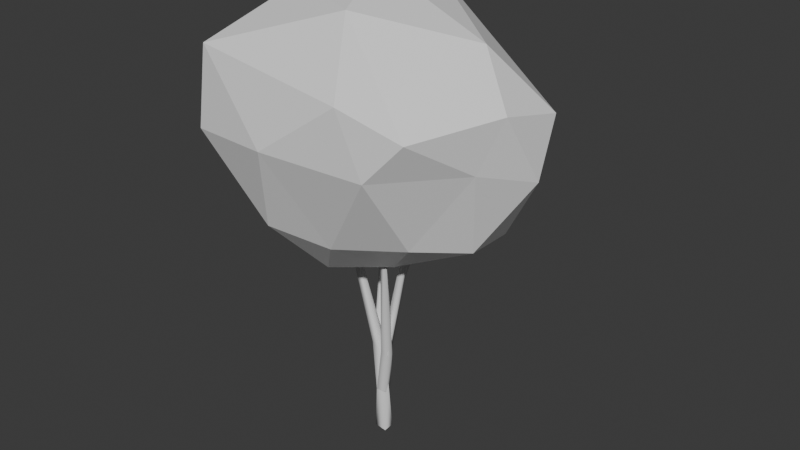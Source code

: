 # Source: SmallTree01.blend  (saved by Blender 4.1.24; exported with 4.5.12 LTS)
import bpy
from mathutils import Matrix  # noqa: F401  (used for matrix-valued properties, if any)

bpy.ops.wm.read_factory_settings(use_empty=True)
scene = bpy.context.scene
scene.name = 'Scene'

# ---- materials (node trees are filled in below, after node groups)
mat_trunk = bpy.data.materials.new('trunk')
mat_trunk.use_transparent_shadow = False
mat_leaf_001 = bpy.data.materials.new('leaf.001')
mat_leaf_001.use_transparent_shadow = False

# ---- material node trees
mat_trunk.use_nodes = True; mat_trunk.node_tree.nodes.clear()
_N = mat_trunk.node_tree.nodes; _L = mat_trunk.node_tree.links
n0 = _N.new('ShaderNodeBsdfPrincipled'); n0.name = 'Principled BSDF'; n0.location = (10, 300)
n1 = _N.new('ShaderNodeOutputMaterial'); n1.name = 'Material Output'; n1.location = (300, 300)
_L.new(n0.outputs[0], n1.inputs[0])
n1.is_active_output = True
mat_leaf_001.use_nodes = True; mat_leaf_001.node_tree.nodes.clear()
_N = mat_leaf_001.node_tree.nodes; _L = mat_leaf_001.node_tree.links
n0 = _N.new('ShaderNodeBsdfPrincipled'); n0.name = 'Principled BSDF'; n0.location = (10, 300)
n1 = _N.new('ShaderNodeOutputMaterial'); n1.name = 'Material Output'; n1.location = (300, 300)
_L.new(n0.outputs[0], n1.inputs[0])
n1.is_active_output = True

# ---- world
world_world = bpy.data.worlds.new('World'); scene.world = world_world
world_world.use_nodes = True; world_world.node_tree.nodes.clear()
_N = world_world.node_tree.nodes; _L = world_world.node_tree.links
n0 = _N.new('ShaderNodeOutputWorld'); n0.name = 'World Output'; n0.location = (300, 300)
n1 = _N.new('ShaderNodeBackground'); n1.name = 'Background'; n1.location = (10, 300)
n1.inputs[0].default_value = (0.05088, 0.05088, 0.05088, 1.0)
_L.new(n1.outputs[0], n0.inputs[0])
n0.is_active_output = True
world_world.color = (0.05088, 0.05088, 0.05088)
world_world.use_sun_shadow = False
world_world.sun_shadow_jitter_overblur = 0.0

# ---- meshes
me_icosphere_001 = bpy.data.meshes.new('Icosphere.001')
me_icosphere_001.from_pydata([(0.02077, 0.01839, -1.271), (0.6403, -0.4625, -0.8451), (-0.341, -0.8637, -0.7994), (-0.6851, 0.2557, -1.014), (-0.1546, 0.9258, -0.9976), (0.9275, 0.3081, -0.913), (0.4236, -0.9495, 0.3242), (-0.988, -0.7722, 0.3645), (-0.6032, 0.8431, 0.3668), (0.3902, 1.048, 0.144), (1.214, -0.1635, 0.2179), (-0.08467, 0.08009, 0.9668), (-0.1554, -0.4495, -1.255), (0.3441, -0.2689, -1.152), (0.1226, -0.7049, -0.9007), (0.9466, -0.1141, -0.8929), (0.4457, 0.191, -1.223), (-0.3631, 0.1194, -1.238), (-0.769, -0.4805, -1.019), (-0.07806, 0.5171, -1.238), (-0.3567, 0.6797, -1.132), (0.2593, 0.774, -1.089), (1.067, -0.2868, -0.2024), (1.296, 0.1312, -0.3253), (-0.1586, -1.086, -0.09744), (0.5837, -0.876, -0.1971), (-1.116, -0.2484, -0.3905), (-0.8134, -1.017, -0.116), (-0.1507, 1.32, -0.35), (-0.8322, 0.6509, -0.3951), (0.8417, 0.8008, -0.514), (0.1114, 1.2, -0.5997), (0.8507, -0.7744, 0.1116), (-0.7862, -0.9529, 0.503), (-1.134, 0.1315, 0.4172), (-0.09578, 1.18, 0.2782), (1.279, 0.3253, 0.1183), (0.1375, -0.5072, 0.8028), (0.9142, -1.103e-05, 0.6066), (-0.5356, -0.2331, 0.8359), (-0.5151, 0.5799, 0.761), (-0.04811, 0.6808, 0.8269)], [], [(0, 13, 12), (1, 13, 15), (0, 12, 17), (0, 17, 19), (0, 19, 16), (1, 15, 22), (2, 14, 24), (3, 18, 26), (4, 20, 28), (5, 21, 30), (1, 22, 25), (2, 24, 27), (3, 26, 29), (4, 28, 31), (5, 30, 23), (6, 32, 37), (7, 33, 39), (8, 34, 40), (9, 35, 41), (10, 36, 38), (38, 41, 11), (38, 36, 41), (36, 9, 41), (41, 40, 11), (41, 35, 40), (35, 8, 40), (40, 39, 11), (40, 34, 39), (34, 7, 39), (39, 37, 11), (39, 33, 37), (33, 6, 37), (37, 38, 11), (37, 32, 38), (32, 10, 38), (23, 36, 10), (23, 30, 36), (30, 9, 36), (31, 35, 9), (31, 28, 35), (28, 8, 35), (29, 34, 8), (29, 26, 34), (26, 7, 34), (27, 33, 7), (27, 24, 33), (24, 6, 33), (25, 32, 6), (25, 22, 32), (22, 10, 32), (30, 31, 9), (30, 21, 31), (21, 4, 31), (28, 29, 8), (28, 20, 29), (20, 3, 29), (26, 27, 7), (26, 18, 27), (18, 2, 27), (24, 25, 6), (24, 14, 25), (14, 1, 25), (22, 23, 10), (22, 15, 23), (15, 5, 23), (16, 21, 5), (16, 19, 21), (19, 4, 21), (19, 20, 4), (19, 17, 20), (17, 3, 20), (17, 18, 3), (17, 12, 18), (12, 2, 18), (15, 16, 5), (15, 13, 16), (13, 0, 16), (12, 14, 2), (12, 13, 14), (13, 1, 14)])
_uv = me_icosphere_001.uv_layers.new(name='UVMap')
_uv.uv.foreach_set('vector', [0.1818, 0.0, 0.2273, 0.07873, 0.1364, 0.07873, 0.2727, 0.1575, 0.3182, 0.07873, 0.3636, 0.1575, 0.9091, 0.0, 0.9545, 0.07873, 0.8636, 0.07873, 0.7273, 0.0, 0.7727, 0.07873, 0.6818, 0.07873, 0.5455, 0.0, 0.5909, 0.07873, 0.5, 0.07873, 0.2727, 0.1575, 0.3636, 0.1575, 0.3182, 0.2362, 0.09091, 0.1575, 0.1818, 0.1575, 0.1364, 0.2362, 0.8182, 0.1575, 0.9091, 0.1575, 0.8636, 0.2362, 0.6364, 0.1575, 0.7273, 0.1575, 0.6818, 0.2362, 0.4545, 0.1575, 0.5455, 0.1575, 0.5, 0.2362, 0.2727, 0.1575, 0.3182, 0.2362, 0.2273, 0.2362, 0.09091, 0.1575, 0.1364, 0.2362, 0.04546, 0.2362, 0.8182, 0.1575, 0.8636, 0.2362, 0.7727, 0.2362, 0.6364, 0.1575, 0.6818, 0.2362, 0.5909, 0.2362, 0.4545, 0.1575, 0.5, 0.2362, 0.4091, 0.2362, 0.1818, 0.3149, 0.2727, 0.3149, 0.2273, 0.3937, 0.0, 0.3149, 0.09091, 0.3149, 0.04546, 0.3937, 0.7273, 0.3149, 0.8182, 0.3149, 0.7727, 0.3937, 0.5455, 0.3149, 0.6364, 0.3149, 0.5909, 0.3937, 0.3636, 0.3149, 0.4545, 0.3149, 0.4091, 0.3937, 0.4091, 0.3937, 0.5, 0.3937, 0.4545, 0.4724, 0.4091, 0.3937, 0.4545, 0.3149, 0.5, 0.3937, 0.4545, 0.3149, 0.5455, 0.3149, 0.5, 0.3937, 0.5909, 0.3937, 0.6818, 0.3937, 0.6364, 0.4724, 0.5909, 0.3937, 0.6364, 0.3149, 0.6818, 0.3937, 0.6364, 0.3149, 0.7273, 0.3149, 0.6818, 0.3937, 0.7727, 0.3937, 0.8636, 0.3937, 0.8182, 0.4724, 0.7727, 0.3937, 0.8182, 0.3149, 0.8636, 0.3937, 0.8182, 0.3149, 0.9091, 0.3149, 0.8636, 0.3937, 0.04546, 0.3937, 0.1364, 0.3937, 0.09091, 0.4724, 0.04546, 0.3937, 0.09091, 0.3149, 0.1364, 0.3937, 0.09091, 0.3149, 0.1818, 0.3149, 0.1364, 0.3937, 0.2273, 0.3937, 0.3182, 0.3937, 0.2727, 0.4724, 0.2273, 0.3937, 0.2727, 0.3149, 0.3182, 0.3937, 0.2727, 0.3149, 0.3636, 0.3149, 0.3182, 0.3937, 0.4091, 0.2362, 0.4545, 0.3149, 0.3636, 0.3149, 0.4091, 0.2362, 0.5, 0.2362, 0.4545, 0.3149, 0.5, 0.2362, 0.5455, 0.3149, 0.4545, 0.3149, 0.5909, 0.2362, 0.6364, 0.3149, 0.5455, 0.3149, 0.5909, 0.2362, 0.6818, 0.2362, 0.6364, 0.3149, 0.6818, 0.2362, 0.7273, 0.3149, 0.6364, 0.3149, 0.7727, 0.2362, 0.8182, 0.3149, 0.7273, 0.3149, 0.7727, 0.2362, 0.8636, 0.2362, 0.8182, 0.3149, 0.8636, 0.2362, 0.9091, 0.3149, 0.8182, 0.3149, 0.04546, 0.2362, 0.09091, 0.3149, 0.0, 0.3149, 0.04546, 0.2362, 0.1364, 0.2362, 0.09091, 0.3149, 0.1364, 0.2362, 0.1818, 0.3149, 0.09091, 0.3149, 0.2273, 0.2362, 0.2727, 0.3149, 0.1818, 0.3149, 0.2273, 0.2362, 0.3182, 0.2362, 0.2727, 0.3149, 0.3182, 0.2362, 0.3636, 0.3149, 0.2727, 0.3149, 0.5, 0.2362, 0.5909, 0.2362, 0.5455, 0.3149, 0.5, 0.2362, 0.5455, 0.1575, 0.5909, 0.2362, 0.5455, 0.1575, 0.6364, 0.1575, 0.5909, 0.2362, 0.6818, 0.2362, 0.7727, 0.2362, 0.7273, 0.3149, 0.6818, 0.2362, 0.7273, 0.1575, 0.7727, 0.2362, 0.7273, 0.1575, 0.8182, 0.1575, 0.7727, 0.2362, 0.8636, 0.2362, 0.9545, 0.2362, 0.9091, 0.3149, 0.8636, 0.2362, 0.9091, 0.1575, 0.9545, 0.2362, 0.9091, 0.1575, 1.0, 0.1575, 0.9545, 0.2362, 0.1364, 0.2362, 0.2273, 0.2362, 0.1818, 0.3149, 0.1364, 0.2362, 0.1818, 0.1575, 0.2273, 0.2362, 0.1818, 0.1575, 0.2727, 0.1575, 0.2273, 0.2362, 0.3182, 0.2362, 0.4091, 0.2362, 0.3636, 0.3149, 0.3182, 0.2362, 0.3636, 0.1575, 0.4091, 0.2362, 0.3636, 0.1575, 0.4545, 0.1575, 0.4091, 0.2362, 0.5, 0.07873, 0.5455, 0.1575, 0.4545, 0.1575, 0.5, 0.07873, 0.5909, 0.07873, 0.5455, 0.1575, 0.5909, 0.07873, 0.6364, 0.1575, 0.5455, 0.1575, 0.6818, 0.07873, 0.7273, 0.1575, 0.6364, 0.1575, 0.6818, 0.07873, 0.7727, 0.07873, 0.7273, 0.1575, 0.7727, 0.07873, 0.8182, 0.1575, 0.7273, 0.1575, 0.8636, 0.07873, 0.9091, 0.1575, 0.8182, 0.1575, 0.8636, 0.07873, 0.9545, 0.07873, 0.9091, 0.1575, 0.9545, 0.07873, 1.0, 0.1575, 0.9091, 0.1575, 0.3636, 0.1575, 0.4091, 0.07873, 0.4545, 0.1575, 0.3636, 0.1575, 0.3182, 0.07873, 0.4091, 0.07873, 0.3182, 0.07873, 0.3636, 0.0, 0.4091, 0.07873, 0.1364, 0.07873, 0.1818, 0.1575, 0.09091, 0.1575, 0.1364, 0.07873, 0.2273, 0.07873, 0.1818, 0.1575, 0.2273, 0.07873, 0.2727, 0.1575, 0.1818, 0.1575])
me_icosphere_001.materials.append(mat_leaf_001)
me_icosphere_001.update()

# ---- curves / text
cu_tree_001 = bpy.data.curves.new('tree.001', 'CURVE')
cu_tree_001.dimensions = '3D'
_sp = cu_tree_001.splines.new('BEZIER'); _sp.bezier_points.add(5)
_sp.bezier_points.foreach_set('co', [0.0, 0.0, 0.0, 0.0, 0.0, 1.172, -0.1888, 0.07876, 2.326, -0.404, -0.03751, 3.45, -0.6228, -0.1449, 4.564, -0.8398, -0.2571, 5.676])
_sp.bezier_points.foreach_set('handle_left', [0.0, 0.0, -0.3907, 0.037, -0.01543, 0.7163, -0.1089, 0.08654, 1.876, -0.3189, 0.006348, 3.012, -0.5378, -0.102, 4.129, -0.7551, -0.2133, 5.242])
_sp.bezier_points.foreach_set('handle_right', [0.0, 0.0, 0.3907, -0.037, 0.01543, 1.628, -0.2673, 0.07112, 2.769, -0.4883, -0.08095, 3.885, -0.7079, -0.1877, 4.998, -0.9245, -0.3009, 6.11])
for _p, _l, _r in zip(_sp.bezier_points, ['VECTOR', 'AUTO', 'AUTO', 'AUTO', 'AUTO', 'AUTO'], ['VECTOR', 'AUTO', 'AUTO', 'AUTO', 'AUTO', 'AUTO']): _p.handle_left_type = _l; _p.handle_right_type = _r
_sp.bezier_points.foreach_set('radius', [0.2069, 0.1813, 0.1557, 0.1301, 0.1045, 0.07884])
_sp.resolution_u = 2
_sp = cu_tree_001.splines.new('BEZIER'); _sp.bezier_points.add(4)
_sp.bezier_points.foreach_set('co', [0.0, 0.0, 1.172, 0.1838, -0.08281, 2.327, 0.363, -0.3201, 3.439, 0.5406, -0.5496, 4.524, 0.729, -0.7854, 5.607])
_sp.bezier_points.foreach_set('handle_left', [-0.06128, 0.0276, 0.7873, 0.1122, -0.01932, 1.879, 0.2925, -0.2279, 3.005, 0.4692, -0.4587, 4.101, 0.6554, -0.6933, 5.184])
_sp.bezier_points.foreach_set('handle_right', [0.06128, -0.0276, 1.557, 0.2542, -0.1451, 2.766, 0.4318, -0.4101, 3.863, 0.6121, -0.6404, 4.947, 0.8025, -0.8775, 6.029])
for _p, _l, _r in zip(_sp.bezier_points, ['VECTOR', 'AUTO', 'AUTO', 'AUTO', 'AUTO'], ['VECTOR', 'AUTO', 'AUTO', 'AUTO', 'AUTO']): _p.handle_left_type = _l; _p.handle_right_type = _r
_sp.bezier_points.foreach_set('radius', [0.1813, 0.1557, 0.1301, 0.1045, 0.07884])
_sp.resolution_u = 2
_sp = cu_tree_001.splines.new('BEZIER'); _sp.bezier_points.add(3)
_sp.bezier_points.foreach_set('co', [-0.1888, 0.07876, 2.326, -0.3513, 0.3622, 3.429, -0.5026, 0.6369, 4.497, -0.7861, 0.8642, 5.55])
_sp.bezier_points.foreach_set('handle_left', [-0.1347, -0.01571, 1.959, -0.289, 0.2514, 2.999, -0.4176, 0.5387, 4.083, -0.6754, 0.7755, 5.139])
_sp.bezier_points.foreach_set('handle_right', [-0.243, 0.1732, 2.694, -0.4115, 0.4693, 3.846, -0.5877, 0.7352, 4.912, -0.8968, 0.953, 5.962])
for _p, _l, _r in zip(_sp.bezier_points, ['VECTOR', 'AUTO', 'AUTO', 'AUTO'], ['VECTOR', 'AUTO', 'AUTO', 'AUTO']): _p.handle_left_type = _l; _p.handle_right_type = _r
_sp.bezier_points.foreach_set('radius', [0.1528, 0.1276, 0.1025, 0.07736])
_sp.resolution_u = 2
_sp = cu_tree_001.splines.new('BEZIER'); _sp.bezier_points.add(3)
_sp.bezier_points.foreach_set('co', [0.1838, -0.08281, 2.327, 0.3737, -0.01964, 3.46, 0.5708, 0.04418, 4.592, 0.9546, 0.147, 5.67])
_sp.bezier_points.foreach_set('handle_left', [0.1206, -0.1039, 1.949, 0.2981, -0.04444, 3.018, 0.4569, 0.01151, 4.159, 0.8047, 0.1068, 5.249])
_sp.bezier_points.foreach_set('handle_right', [0.2471, -0.06175, 2.705, 0.4492, 0.005142, 3.902, 0.6846, 0.07681, 5.025, 1.104, 0.1871, 6.091])
for _p, _l, _r in zip(_sp.bezier_points, ['VECTOR', 'AUTO', 'AUTO', 'AUTO'], ['VECTOR', 'AUTO', 'AUTO', 'AUTO']): _p.handle_left_type = _l; _p.handle_right_type = _r
_sp.bezier_points.foreach_set('radius', [0.1529, 0.1277, 0.1026, 0.07741])
_sp.resolution_u = 2
_sp = cu_tree_001.splines.new('BEZIER'); _sp.bezier_points.add(1)
_sp.bezier_points.foreach_set('co', [-0.5026, 0.6369, 4.497, -0.5459, 0.937, 5.569])
_sp.bezier_points.foreach_set('handle_left', [-0.4882, 0.5369, 4.14, -0.529, 0.8198, 5.151])
_sp.bezier_points.foreach_set('handle_right', [-0.5171, 0.7369, 4.855, -0.5628, 1.054, 5.988])
for _p, _l, _r in zip(_sp.bezier_points, ['VECTOR', 'AUTO'], ['VECTOR', 'AUTO']): _p.handle_left_type = _l; _p.handle_right_type = _r
_sp.bezier_points.foreach_set('radius', [0.09741, 0.07353])
_sp.resolution_u = 2
_sp = cu_tree_001.splines.new('BEZIER'); _sp.bezier_points.add(1)
_sp.bezier_points.foreach_set('co', [0.5708, 0.04418, 4.592, 0.5905, 0.07433, 5.74])
_sp.bezier_points.foreach_set('handle_left', [0.5642, 0.03413, 4.209, 0.5828, 0.06256, 5.292])
_sp.bezier_points.foreach_set('handle_right', [0.5773, 0.05423, 4.975, 0.5982, 0.08611, 6.189])
for _p, _l, _r in zip(_sp.bezier_points, ['VECTOR', 'AUTO'], ['VECTOR', 'AUTO']): _p.handle_left_type = _l; _p.handle_right_type = _r
_sp.bezier_points.foreach_set('radius', [0.1005, 0.07586])
_sp.resolution_u = 2
_sp = cu_tree_001.splines.new('BEZIER'); _sp.bezier_points.add(0)
_sp.bezier_points.foreach_set('co', [-0.8398, -0.2571, 5.676])
_sp.bezier_points.foreach_set('handle_left', [-0.8174, -0.2117, 5.3])
_sp.bezier_points.foreach_set('handle_right', [-0.8622, -0.3025, 6.052])
for _p, _l, _r in zip(_sp.bezier_points, ['VECTOR'], ['VECTOR']): _p.handle_left_type = _l; _p.handle_right_type = _r
_sp.bezier_points.foreach_set('radius', [0.0766])
_sp.resolution_u = 2
_sp = cu_tree_001.splines.new('BEZIER'); _sp.bezier_points.add(0)
_sp.bezier_points.foreach_set('co', [0.729, -0.7854, 5.607])
_sp.bezier_points.foreach_set('handle_left', [0.7243, -0.6823, 5.248])
_sp.bezier_points.foreach_set('handle_right', [0.7337, -0.8885, 5.965])
for _p, _l, _r in zip(_sp.bezier_points, ['VECTOR'], ['VECTOR']): _p.handle_left_type = _l; _p.handle_right_type = _r
_sp.bezier_points.foreach_set('radius', [0.07529])
_sp.resolution_u = 2
cu_tree_001.materials.append(mat_trunk)
cu_tree_001.bevel_resolution = 1
cu_tree_001.bevel_depth = 1.0
cu_tree_001.resolution_u = 2
cu_tree_001.fill_mode = 'FULL'

# ---- objects
ob_tree = bpy.data.objects.new('tree', cu_tree_001)
ob_icosphere = bpy.data.objects.new('Icosphere', me_icosphere_001)

# ---- transforms, parenting, visibility, modifiers, constraints
ob_tree.location = (0.0, 0.0, 0.0)
_m = ob_tree.modifiers.new('Decimate', 'DECIMATE')
_m.ratio = 0.209
ob_icosphere.location = (0.0, 0.0, 8.77)
ob_icosphere.scale = (3.004, 3.004, 3.004)

# ---- collection membership
scene.collection.objects.link(ob_tree)
scene.collection.objects.link(ob_icosphere)

# ---- scene / render settings (as saved in the file)
scene.frame_start = 1; scene.frame_end = 250; scene.frame_set(1)
scene.render.engine = 'BLENDER_EEVEE_NEXT'
scene.cycles.sampling_pattern = 'TABULATED_SOBOL'
scene.eevee.ray_tracing_options.trace_max_roughness = 0.0
bpy.context.view_layer.update()

# ---- added for rendering (the .blend has no active camera and no usable light): camera, sun
cam_auto = bpy.data.cameras.new('AutoCamera')
cam_auto.lens = 50.0
cam_auto.sensor_width = 36.0
cam_auto.clip_end = 1000.0
ob_auto_camera = bpy.data.objects.new('AutoCamera', cam_auto)
scene.collection.objects.link(ob_auto_camera)
ob_auto_camera.location = (14.9047, -17.2429, 17.3708)
ob_auto_camera.rotation_euler = (1.09748, -7.21219e-08, 0.694738)
scene.camera = ob_auto_camera
light_auto_sun = bpy.data.lights.new('AutoSun', 'SUN')
light_auto_sun.energy = 3.0
light_auto_sun.angle = 0.0523599
ob_auto_sun = bpy.data.objects.new('AutoSun', light_auto_sun)
scene.collection.objects.link(ob_auto_sun)
ob_auto_sun.rotation_euler = (0.872665, 0.174533, 0.523599)
bpy.context.view_layer.update()
